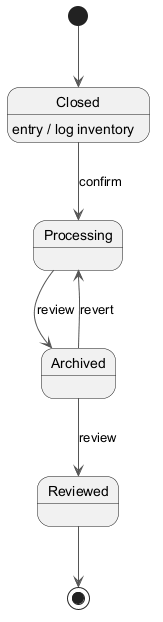

The diagram above was rendered by PlantUML. Its source (embedded in the PNG):
@startuml
skinparam monochrome true
skinparam ArrowColor #555555
[*] --> Closed
Closed --> Processing : confirm
Closed : entry / log inventory
Processing --> Archived : review
Archived --> Reviewed : review
Archived --> Processing : revert
Reviewed --> [*]
@enduml